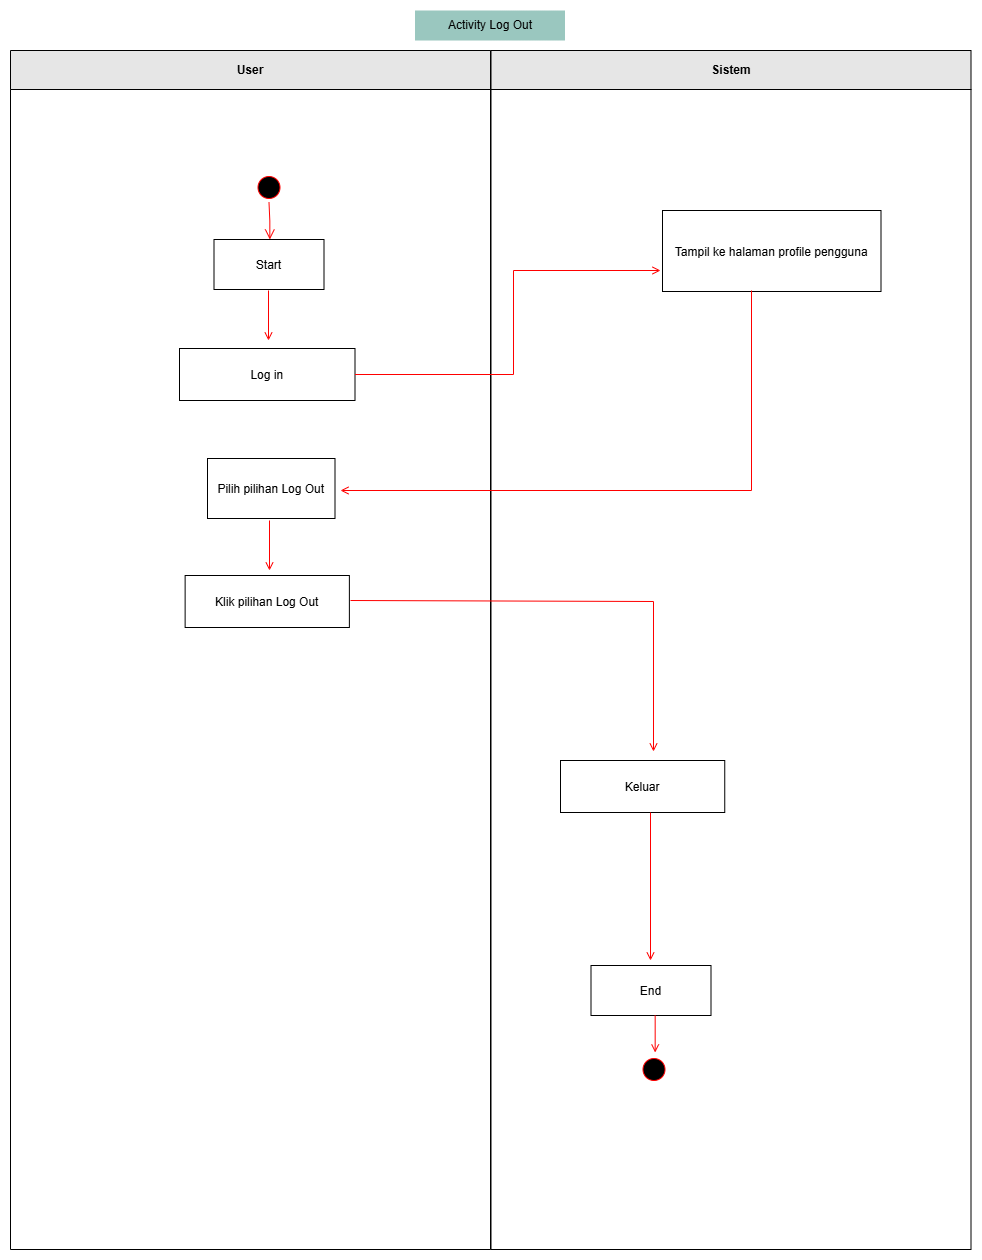

The diagram above was exported from draw.io. Its source (the exported page's mxGraphModel, read from the mxfile embedded in the PNG):
<mxGraphModel dx="4244" dy="2672" grid="1" gridSize="10" guides="1" tooltips="1" connect="1" arrows="1" fold="1" page="1" pageScale="1" pageWidth="827" pageHeight="1169" math="0" shadow="0">
  <root>
    <mxCell id="0" />
    <mxCell id="1" parent="0" />
    <mxCell id="2" connectable="0" parent="1" style="group" value="\" vertex="1">
      <mxGeometry height="1239" width="960.5" x="1710" y="2950" as="geometry" />
    </mxCell>
    <mxCell id="3" parent="2" style="swimlane;whiteSpace=wrap;movable=1;resizable=1;rotatable=1;deletable=1;editable=1;locked=0;connectable=1;container=0;startSize=39;fillColor=#E6E6E6;" value="User" vertex="1">
      <mxGeometry height="1199" width="480" y="40" as="geometry" />
    </mxCell>
    <mxCell id="4" parent="3" style="container=0;" value="Pilih pilihan Log Out" vertex="1">
      <mxGeometry height="60" width="127.5" x="197" y="408" as="geometry" />
    </mxCell>
    <mxCell id="5" parent="3" style="container=0;" value="Log in" vertex="1">
      <mxGeometry height="52" width="175.5" x="169" y="298" as="geometry" />
    </mxCell>
    <mxCell id="6" parent="3" style="container=0;" value="Klik pilihan Log Out" vertex="1">
      <mxGeometry height="52" width="164.25" x="174.6300000000001" y="525" as="geometry" />
    </mxCell>
    <mxCell id="7" parent="2" style="ellipse;shape=startState;fillColor=#000000;strokeColor=#ff0000;container=0;" value="" vertex="1">
      <mxGeometry height="30" width="30" x="243.5" y="162" as="geometry" />
    </mxCell>
    <mxCell id="8" edge="1" parent="2" source="7" style="edgeStyle=elbowEdgeStyle;elbow=horizontal;verticalAlign=bottom;endArrow=open;endSize=8;strokeColor=#FF0000;endFill=1;rounded=0" target="9" value="">
      <mxGeometry x="100" y="400" as="geometry">
        <mxPoint x="258.5" y="229" as="targetPoint" />
      </mxGeometry>
    </mxCell>
    <mxCell id="9" parent="2" style="container=0;" value="Start" vertex="1">
      <mxGeometry height="50" width="110" x="203.5" y="229" as="geometry" />
    </mxCell>
    <mxCell id="10" parent="2" style="container=0;" value="End" vertex="1">
      <mxGeometry height="50" width="120" x="580.5" y="955" as="geometry" />
    </mxCell>
    <mxCell id="11" edge="1" parent="2" style="endArrow=open;strokeColor=#FF0000;endFill=1;rounded=0" value="">
      <mxGeometry relative="1" as="geometry">
        <mxPoint x="644.6700000000001" y="1005" as="sourcePoint" />
        <mxPoint x="644.6700000000001" y="1042" as="targetPoint" />
      </mxGeometry>
    </mxCell>
    <mxCell id="12" parent="2" style="swimlane;whiteSpace=wrap;movable=1;resizable=1;rotatable=1;deletable=1;editable=1;locked=0;connectable=1;container=0;startSize=39;fillColor=#E6E6E6;" value="Sistem" vertex="1">
      <mxGeometry height="1199" width="480" x="480.5" y="40" as="geometry" />
    </mxCell>
    <mxCell id="13" parent="12" style="container=0;" value="Tampil ke halaman profile pengguna" vertex="1">
      <mxGeometry height="81" width="218.5" x="171.5" y="160" as="geometry" />
    </mxCell>
    <mxCell id="14" edge="1" parent="12" style="endArrow=open;strokeColor=#FF0000;endFill=1;rounded=0;" value="">
      <mxGeometry relative="1" as="geometry">
        <Array as="points">
          <mxPoint x="260.5" y="440" />
        </Array>
        <mxPoint x="260.5" y="240" as="sourcePoint" />
        <mxPoint x="-150.5" y="440" as="targetPoint" />
      </mxGeometry>
    </mxCell>
    <mxCell id="15" edge="1" parent="12" style="endArrow=open;strokeColor=#FF0000;endFill=1;rounded=0" value="">
      <mxGeometry relative="1" as="geometry">
        <Array as="points">
          <mxPoint x="162.5" y="551" />
        </Array>
        <mxPoint x="-140.5" y="550" as="sourcePoint" />
        <mxPoint x="162.5" y="701" as="targetPoint" />
      </mxGeometry>
    </mxCell>
    <mxCell id="16" edge="1" parent="12" source="5" style="endArrow=open;strokeColor=#FF0000;endFill=1;rounded=0;exitX=1;exitY=0.5;exitDx=0;exitDy=0;" value="">
      <mxGeometry relative="1" as="geometry">
        <Array as="points">
          <mxPoint x="22.5" y="324" />
          <mxPoint x="22.5" y="220" />
        </Array>
        <mxPoint x="-130.5" y="321" as="sourcePoint" />
        <mxPoint x="169.5" y="220" as="targetPoint" />
      </mxGeometry>
    </mxCell>
    <mxCell id="17" parent="12" style="container=0;" value="Keluar" vertex="1">
      <mxGeometry height="52" width="164.25" x="69.5" y="710" as="geometry" />
    </mxCell>
    <mxCell id="18" edge="1" parent="12" style="endArrow=open;strokeColor=#FF0000;endFill=1;rounded=0" value="">
      <mxGeometry relative="1" as="geometry">
        <mxPoint x="159.5" y="762" as="sourcePoint" />
        <mxPoint x="159.5" y="910" as="targetPoint" />
      </mxGeometry>
    </mxCell>
    <mxCell id="19" parent="2" style="ellipse;shape=startState;fillColor=#000000;strokeColor=#ff0000;container=0;direction=south;" value="" vertex="1">
      <mxGeometry height="30" width="30" x="628.5" y="1044" as="geometry" />
    </mxCell>
    <mxCell id="20" parent="2" style="text;html=1;whiteSpace=wrap;strokeColor=none;fillColor=#9AC7BF;align=center;verticalAlign=middle;rounded=0;" value="Activity Log Out" vertex="1">
      <mxGeometry height="30" width="150" x="404.5" as="geometry" />
    </mxCell>
    <mxCell id="21" edge="1" parent="1" style="endArrow=open;strokeColor=#FF0000;endFill=1;rounded=0" value="">
      <mxGeometry relative="1" as="geometry">
        <mxPoint x="1969" y="3460" as="sourcePoint" />
        <mxPoint x="1969" y="3510" as="targetPoint" />
      </mxGeometry>
    </mxCell>
    <mxCell id="22" edge="1" parent="1" style="endArrow=open;strokeColor=#FF0000;endFill=1;rounded=0" value="">
      <mxGeometry relative="1" as="geometry">
        <mxPoint x="1968" y="3230" as="sourcePoint" />
        <mxPoint x="1968" y="3280" as="targetPoint" />
      </mxGeometry>
    </mxCell>
  </root>
</mxGraphModel>